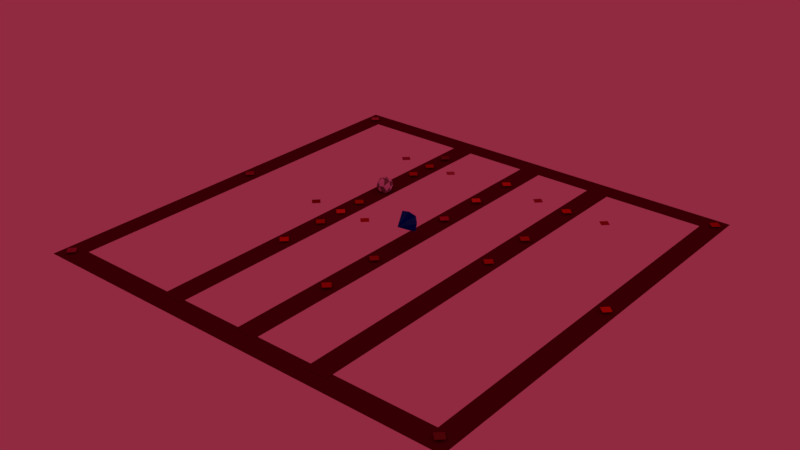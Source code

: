 # Source: Stage_7.blend  (saved by Blender 2.79.0; exported with 4.5.12 LTS)
import bpy
from mathutils import Matrix  # noqa: F401  (used for matrix-valued properties, if any)

bpy.ops.wm.read_factory_settings(use_empty=True)
scene = bpy.context.scene
scene.name = 'Scene'

# ---- collections
col_collection_1 = bpy.data.collections.new('Collection 1'); scene.collection.children.link(col_collection_1)

# ---- materials (node trees are filled in below, after node groups)
mat_l_teleport = bpy.data.materials.new('L Teleport')
mat_l_teleport.alpha_threshold = 0.0
mat_l_teleport.use_transparent_shadow = False
mat_l_teleport.diffuse_color = (0.5487, 0.002713, 0.01385, 1.0)
mat_l_teleport.roughness = 0.5
mat_k_teleport = bpy.data.materials.new('K Teleport')
mat_k_teleport.alpha_threshold = 0.0
mat_k_teleport.use_transparent_shadow = False
mat_k_teleport.diffuse_color = (0.2395, 0.04852, 0.04105, 1.0)
mat_k_teleport.roughness = 0.5
mat_j_teleport = bpy.data.materials.new('J Teleport')
mat_j_teleport.alpha_threshold = 0.0
mat_j_teleport.use_transparent_shadow = False
mat_j_teleport.diffuse_color = (0.4108, 0.04123, 0.09815, 1.0)
mat_j_teleport.roughness = 0.5
mat_i_teleport = bpy.data.materials.new('I Teleport')
mat_i_teleport.alpha_threshold = 0.0
mat_i_teleport.use_transparent_shadow = False
mat_i_teleport.diffuse_color = (0.4968, 0.1266, 0.1331, 1.0)
mat_i_teleport.roughness = 0.5
mat_h_teleport = bpy.data.materials.new('H Teleport')
mat_h_teleport.alpha_threshold = 0.0
mat_h_teleport.use_transparent_shadow = False
mat_h_teleport.diffuse_color = (0.7611, 0.0008294, 0.0, 1.0)
mat_h_teleport.roughness = 0.5
mat_g_teleport = bpy.data.materials.new('G Teleport')
mat_g_teleport.alpha_threshold = 0.0
mat_g_teleport.use_transparent_shadow = False
mat_g_teleport.diffuse_color = (0.4019, 0.02445, 0.05293, 1.0)
mat_g_teleport.roughness = 0.5
mat_f_teleport = bpy.data.materials.new('F Teleport')
mat_f_teleport.alpha_threshold = 0.0
mat_f_teleport.use_transparent_shadow = False
mat_f_teleport.diffuse_color = (0.5925, 0.01059, 0.02059, 1.0)
mat_f_teleport.roughness = 0.5
mat_p_teleport = bpy.data.materials.new('P Teleport')
mat_p_teleport.alpha_threshold = 0.0
mat_p_teleport.use_transparent_shadow = False
mat_p_teleport.diffuse_color = (0.3107, 0.0, 0.01313, 1.0)
mat_p_teleport.roughness = 0.5
mat_o_teleport = bpy.data.materials.new('O Teleport')
mat_o_teleport.alpha_threshold = 0.0
mat_o_teleport.use_transparent_shadow = False
mat_o_teleport.diffuse_color = (0.4868, 0.0272, 0.01606, 1.0)
mat_o_teleport.roughness = 0.5
mat_n_teleport = bpy.data.materials.new('N Teleport')
mat_n_teleport.alpha_threshold = 0.0
mat_n_teleport.use_transparent_shadow = False
mat_n_teleport.diffuse_color = (0.5381, 0.02095, 0.0, 1.0)
mat_n_teleport.roughness = 0.5
mat_m_teleport = bpy.data.materials.new('M Teleport')
mat_m_teleport.alpha_threshold = 0.0
mat_m_teleport.use_transparent_shadow = False
mat_m_teleport.diffuse_color = (0.5381, 0.06969, 0.001146, 1.0)
mat_m_teleport.roughness = 0.5
mat_b_teelport = bpy.data.materials.new('B Teelport')
mat_b_teelport.alpha_threshold = 0.0
mat_b_teelport.use_transparent_shadow = False
mat_b_teelport.diffuse_color = (0.4199, 0.03544, 0.03009, 1.0)
mat_b_teelport.roughness = 0.5
mat_a_teelport = bpy.data.materials.new('A Teelport')
mat_a_teelport.alpha_threshold = 0.0
mat_a_teelport.use_transparent_shadow = False
mat_a_teelport.diffuse_color = (0.8, 0.04961, 0.01124, 1.0)
mat_a_teelport.roughness = 0.5
mat_stage = bpy.data.materials.new('Stage')
mat_stage.alpha_threshold = 0.0
mat_stage.use_transparent_shadow = False
mat_stage.diffuse_color = (0.1237, 0.0, 0.02227, 1.0)
mat_stage.roughness = 0.5
mat_e_teleport = bpy.data.materials.new('E Teleport')
mat_e_teleport.alpha_threshold = 0.0
mat_e_teleport.use_transparent_shadow = False
mat_e_teleport.diffuse_color = (0.5381, 0.04261, 0.07138, 1.0)
mat_e_teleport.roughness = 0.5
mat_c_teleport = bpy.data.materials.new('C Teleport')
mat_c_teleport.alpha_threshold = 0.0
mat_c_teleport.use_transparent_shadow = False
mat_c_teleport.diffuse_color = (0.8828, 0.07736, 0.04535, 1.0)
mat_c_teleport.roughness = 0.5
mat_space_stone = bpy.data.materials.new('Space Stone ')
mat_space_stone.alpha_threshold = 0.0
mat_space_stone.use_transparent_shadow = False
mat_space_stone.diffuse_color = (0.004653, 0.1813, 0.4292, 1.0)
mat_space_stone.roughness = 0.5
mat_space_stone.specular_intensity = 0.942
mat_shade_of_blue = bpy.data.materials.new('Shade of Blue')
mat_shade_of_blue.alpha_threshold = 0.0
mat_shade_of_blue.use_transparent_shadow = False
mat_shade_of_blue.diffuse_color = (0.01542, 0.1493, 0.8, 1.0)
mat_shade_of_blue.roughness = 0.5
mat_shade_of_dark_blue = bpy.data.materials.new('Shade of Dark Blue')
mat_shade_of_dark_blue.alpha_threshold = 0.0
mat_shade_of_dark_blue.use_transparent_shadow = False
mat_shade_of_dark_blue.diffuse_color = (0.0, 0.03143, 0.8, 1.0)
mat_shade_of_dark_blue.roughness = 0.5
mat_shade_of_blue2 = bpy.data.materials.new('Shade of Blue2')
mat_shade_of_blue2.alpha_threshold = 0.0
mat_shade_of_blue2.use_transparent_shadow = False
mat_shade_of_blue2.diffuse_color = (0.01002, 0.08746, 0.4479, 1.0)
mat_shade_of_blue2.roughness = 0.5
mat_shade_of_dark_blue_2 = bpy.data.materials.new('Shade of Dark Blue 2')
mat_shade_of_dark_blue_2.alpha_threshold = 0.0
mat_shade_of_dark_blue_2.use_transparent_shadow = False
mat_shade_of_dark_blue_2.diffuse_color = (0.0, 0.018, 0.3931, 1.0)
mat_shade_of_dark_blue_2.roughness = 0.5
mat_d_teleport = bpy.data.materials.new('D Teleport')
mat_d_teleport.alpha_threshold = 0.0
mat_d_teleport.use_transparent_shadow = False
mat_d_teleport.diffuse_color = (0.5172, 0.03424, 0.008148, 1.0)
mat_d_teleport.roughness = 0.5
mat_light_white = bpy.data.materials.new('Light White')
mat_light_white.alpha_threshold = 0.0
mat_light_white.use_transparent_shadow = False
mat_light_white.diffuse_color = (0.8971, 0.8007, 1.0, 1.0)
mat_light_white.roughness = 0.5
mat_light_grey = bpy.data.materials.new('Light Grey')
mat_light_grey.alpha_threshold = 0.0
mat_light_grey.use_transparent_shadow = False
mat_light_grey.diffuse_color = (0.2738, 0.2349, 0.2419, 1.0)
mat_light_grey.roughness = 0.5
mat_more_grey = bpy.data.materials.new('More Grey')
mat_more_grey.alpha_threshold = 0.0
mat_more_grey.use_transparent_shadow = False
mat_more_grey.diffuse_color = (0.1734, 0.1734, 0.1734, 1.0)
mat_more_grey.roughness = 0.5
mat_very_light_grey = bpy.data.materials.new('Very Light Grey')
mat_very_light_grey.alpha_threshold = 0.0
mat_very_light_grey.use_transparent_shadow = False
mat_very_light_grey.diffuse_color = (0.5036, 0.5147, 0.5488, 1.0)
mat_very_light_grey.roughness = 0.5

# ---- material node trees

# ---- world
world_world = bpy.data.worlds.new('World'); scene.world = world_world
world_world.color = (0.281, 0.02283, 0.05118)
world_world.use_sun_shadow = False
world_world.sun_shadow_jitter_overblur = 0.0
world_world.cycles.sampling_method = 'MANUAL'

# ---- meshes
me_plane_026 = bpy.data.meshes.new('Plane.026')
me_plane_026.from_pydata([(-1.0, -1.0, 0.0), (1.0, -1.0, 0.0), (-1.0, 1.0, 0.0), (1.0, 1.0, 0.0)], [], [(0, 1, 3, 2)])
me_plane_026.materials.append(mat_l_teleport)
me_plane_026.use_remesh_preserve_volume = False
me_plane_026.use_remesh_preserve_attributes = False
me_plane_026.use_mirror_vertex_groups = False
me_plane_026.update()
me_plane_025 = bpy.data.meshes.new('Plane.025')
me_plane_025.from_pydata([(-1.0, -1.0, 0.0), (1.0, -1.0, 0.0), (-1.0, 1.0, 0.0), (1.0, 1.0, 0.0)], [], [(0, 1, 3, 2)])
me_plane_025.materials.append(mat_l_teleport)
me_plane_025.use_remesh_preserve_volume = False
me_plane_025.use_remesh_preserve_attributes = False
me_plane_025.use_mirror_vertex_groups = False
me_plane_025.update()
me_plane_024 = bpy.data.meshes.new('Plane.024')
me_plane_024.from_pydata([(-1.0, -1.0, 0.0), (1.0, -1.0, 0.0), (-1.0, 1.0, 0.0), (1.0, 1.0, 0.0)], [], [(0, 1, 3, 2)])
me_plane_024.materials.append(mat_k_teleport)
me_plane_024.use_remesh_preserve_volume = False
me_plane_024.use_remesh_preserve_attributes = False
me_plane_024.use_mirror_vertex_groups = False
me_plane_024.update()
me_plane_023 = bpy.data.meshes.new('Plane.023')
me_plane_023.from_pydata([(-1.0, -1.0, 0.0), (1.0, -1.0, 0.0), (-1.0, 1.0, 0.0), (1.0, 1.0, 0.0)], [], [(0, 1, 3, 2)])
me_plane_023.materials.append(mat_k_teleport)
me_plane_023.use_remesh_preserve_volume = False
me_plane_023.use_remesh_preserve_attributes = False
me_plane_023.use_mirror_vertex_groups = False
me_plane_023.update()
me_plane_022 = bpy.data.meshes.new('Plane.022')
me_plane_022.from_pydata([(-1.0, -1.0, 0.0), (1.0, -1.0, 0.0), (-1.0, 1.0, 0.0), (1.0, 1.0, 0.0)], [], [(0, 1, 3, 2)])
me_plane_022.materials.append(mat_j_teleport)
me_plane_022.use_remesh_preserve_volume = False
me_plane_022.use_remesh_preserve_attributes = False
me_plane_022.use_mirror_vertex_groups = False
me_plane_022.update()
me_plane_021 = bpy.data.meshes.new('Plane.021')
me_plane_021.from_pydata([(-1.0, -1.0, 0.0), (1.0, -1.0, 0.0), (-1.0, 1.0, 0.0), (1.0, 1.0, 0.0)], [], [(0, 1, 3, 2)])
me_plane_021.materials.append(mat_j_teleport)
me_plane_021.use_remesh_preserve_volume = False
me_plane_021.use_remesh_preserve_attributes = False
me_plane_021.use_mirror_vertex_groups = False
me_plane_021.update()
me_plane_020 = bpy.data.meshes.new('Plane.020')
me_plane_020.from_pydata([(-1.0, -1.0, 0.0), (1.0, -1.0, 0.0), (-1.0, 1.0, 0.0), (1.0, 1.0, 0.0)], [], [(0, 1, 3, 2)])
me_plane_020.materials.append(mat_i_teleport)
me_plane_020.use_remesh_preserve_volume = False
me_plane_020.use_remesh_preserve_attributes = False
me_plane_020.use_mirror_vertex_groups = False
me_plane_020.update()
me_plane_019 = bpy.data.meshes.new('Plane.019')
me_plane_019.from_pydata([(-1.0, -1.0, 0.0), (1.0, -1.0, 0.0), (-1.0, 1.0, 0.0), (1.0, 1.0, 0.0)], [], [(0, 1, 3, 2)])
me_plane_019.materials.append(mat_i_teleport)
me_plane_019.use_remesh_preserve_volume = False
me_plane_019.use_remesh_preserve_attributes = False
me_plane_019.use_mirror_vertex_groups = False
me_plane_019.update()
me_plane_018 = bpy.data.meshes.new('Plane.018')
me_plane_018.from_pydata([(-1.0, -1.0, 0.0), (1.0, -1.0, 0.0), (-1.0, 1.0, 0.0), (1.0, 1.0, 0.0)], [], [(0, 1, 3, 2)])
me_plane_018.materials.append(mat_h_teleport)
me_plane_018.use_remesh_preserve_volume = False
me_plane_018.use_remesh_preserve_attributes = False
me_plane_018.use_mirror_vertex_groups = False
me_plane_018.update()
me_plane_017 = bpy.data.meshes.new('Plane.017')
me_plane_017.from_pydata([(-1.0, -1.0, 0.0), (1.0, -1.0, 0.0), (-1.0, 1.0, 0.0), (1.0, 1.0, 0.0)], [], [(0, 1, 3, 2)])
me_plane_017.materials.append(mat_h_teleport)
me_plane_017.use_remesh_preserve_volume = False
me_plane_017.use_remesh_preserve_attributes = False
me_plane_017.use_mirror_vertex_groups = False
me_plane_017.update()
me_plane_016 = bpy.data.meshes.new('Plane.016')
me_plane_016.from_pydata([(-1.0, -1.0, 0.0), (1.0, -1.0, 0.0), (-1.0, 1.0, 0.0), (1.0, 1.0, 0.0)], [], [(0, 1, 3, 2)])
me_plane_016.materials.append(mat_g_teleport)
me_plane_016.use_remesh_preserve_volume = False
me_plane_016.use_remesh_preserve_attributes = False
me_plane_016.use_mirror_vertex_groups = False
me_plane_016.update()
me_plane_015 = bpy.data.meshes.new('Plane.015')
me_plane_015.from_pydata([(-1.0, -1.0, 0.0), (1.0, -1.0, 0.0), (-1.0, 1.0, 0.0), (1.0, 1.0, 0.0)], [], [(0, 1, 3, 2)])
me_plane_015.materials.append(mat_g_teleport)
me_plane_015.use_remesh_preserve_volume = False
me_plane_015.use_remesh_preserve_attributes = False
me_plane_015.use_mirror_vertex_groups = False
me_plane_015.update()
me_plane_009 = bpy.data.meshes.new('Plane.009')
me_plane_009.from_pydata([(-1.0, -1.0, 0.0), (1.0, -1.0, 0.0), (-1.0, 1.0, 0.0), (1.0, 1.0, 0.0)], [], [(0, 1, 3, 2)])
me_plane_009.materials.append(mat_f_teleport)
me_plane_009.use_remesh_preserve_volume = False
me_plane_009.use_remesh_preserve_attributes = False
me_plane_009.use_mirror_vertex_groups = False
me_plane_009.update()
me_plane_007 = bpy.data.meshes.new('Plane.007')
me_plane_007.from_pydata([(-1.0, -1.0, 0.0), (1.0, -1.0, 0.0), (-1.0, 1.0, 0.0), (1.0, 1.0, 0.0)], [], [(0, 1, 3, 2)])
me_plane_007.materials.append(mat_f_teleport)
me_plane_007.use_remesh_preserve_volume = False
me_plane_007.use_remesh_preserve_attributes = False
me_plane_007.use_mirror_vertex_groups = False
me_plane_007.update()
me_plane_030 = bpy.data.meshes.new('Plane.030')
me_plane_030.from_pydata([(-1.0, -1.0, 0.0), (1.0, -1.0, 0.0), (-1.0, 1.0, 0.0), (1.0, 1.0, 0.0)], [], [(0, 1, 3, 2)])
me_plane_030.materials.append(mat_p_teleport)
me_plane_030.use_remesh_preserve_volume = False
me_plane_030.use_remesh_preserve_attributes = False
me_plane_030.use_mirror_vertex_groups = False
me_plane_030.update()
me_plane_029 = bpy.data.meshes.new('Plane.029')
me_plane_029.from_pydata([(-1.0, -1.0, 0.0), (1.0, -1.0, 0.0), (-1.0, 1.0, 0.0), (1.0, 1.0, 0.0)], [], [(0, 1, 3, 2)])
me_plane_029.materials.append(mat_o_teleport)
me_plane_029.use_remesh_preserve_volume = False
me_plane_029.use_remesh_preserve_attributes = False
me_plane_029.use_mirror_vertex_groups = False
me_plane_029.update()
me_plane_028 = bpy.data.meshes.new('Plane.028')
me_plane_028.from_pydata([(-1.0, -1.0, 0.0), (1.0, -1.0, 0.0), (-1.0, 1.0, 0.0), (1.0, 1.0, 0.0)], [], [(0, 1, 3, 2)])
me_plane_028.materials.append(mat_n_teleport)
me_plane_028.use_remesh_preserve_volume = False
me_plane_028.use_remesh_preserve_attributes = False
me_plane_028.use_mirror_vertex_groups = False
me_plane_028.update()
me_plane_027 = bpy.data.meshes.new('Plane.027')
me_plane_027.from_pydata([(-1.0, -1.0, 0.0), (1.0, -1.0, 0.0), (-1.0, 1.0, 0.0), (1.0, 1.0, 0.0)], [], [(0, 1, 3, 2)])
me_plane_027.materials.append(mat_m_teleport)
me_plane_027.use_remesh_preserve_volume = False
me_plane_027.use_remesh_preserve_attributes = False
me_plane_027.use_mirror_vertex_groups = False
me_plane_027.update()
me_plane_002 = bpy.data.meshes.new('Plane.002')
me_plane_002.from_pydata([(-1.0, -1.0, 0.0), (1.0, -1.0, 0.0), (-1.0, 1.0, 0.0), (1.0, 1.0, 0.0)], [], [(0, 1, 3, 2)])
me_plane_002.materials.append(mat_b_teelport)
me_plane_002.use_remesh_preserve_volume = False
me_plane_002.use_remesh_preserve_attributes = False
me_plane_002.use_mirror_vertex_groups = False
me_plane_002.update()
me_plane_001 = bpy.data.meshes.new('Plane.001')
me_plane_001.from_pydata([(-1.0, -1.0, 0.0), (1.0, -1.0, 0.0), (-1.0, 1.0, 0.0), (1.0, 1.0, 0.0)], [], [(0, 1, 3, 2)])
me_plane_001.materials.append(mat_b_teelport)
me_plane_001.use_remesh_preserve_volume = False
me_plane_001.use_remesh_preserve_attributes = False
me_plane_001.use_mirror_vertex_groups = False
me_plane_001.update()
me_plane_003 = bpy.data.meshes.new('Plane.003')
me_plane_003.from_pydata([(-1.0, -1.0, 0.0), (1.0, -1.0, 0.0), (-1.0, 1.0, 0.0), (1.0, 1.0, 0.0)], [], [(0, 1, 3, 2)])
me_plane_003.materials.append(mat_a_teelport)
me_plane_003.use_remesh_preserve_volume = False
me_plane_003.use_remesh_preserve_attributes = False
me_plane_003.use_mirror_vertex_groups = False
me_plane_003.update()
me_plane_000 = bpy.data.meshes.new('Plane.000')
me_plane_000.from_pydata([(-1.0, -1.0, 0.0), (1.0, -1.0, 0.0), (-1.0, 1.0, 0.0), (1.0, 1.0, 0.0)], [], [(0, 1, 3, 2)])
me_plane_000.materials.append(mat_a_teelport)
me_plane_000.use_remesh_preserve_volume = False
me_plane_000.use_remesh_preserve_attributes = False
me_plane_000.use_mirror_vertex_groups = False
me_plane_000.update()
me_plane_012 = bpy.data.meshes.new('Plane.012')
me_plane_012.from_pydata([(-4.716, -1.0, 0.0), (1.0, -1.0, 0.0), (-4.716, 1.0, 0.0), (1.0, 1.0, 0.0), (-4.654, 6.089, 0.0), (0.969, 6.089, 0.0), (-4.654, 8.089, 0.0), (0.969, 8.089, 0.0), (-4.669, 13.77, 0.0), (0.9381, 13.77, 0.0), (-4.669, 15.77, 0.0), (0.9381, 15.77, 0.0), (-4.916, 27.32, -0.01445), (-4.916, -11.61, -0.01445), (1.205, 27.32, -0.01445), (1.205, -11.61, -0.01445), (-4.61, 27.32, -0.01445), (-4.61, -11.61, -0.01445), (0.9142, -11.61, -0.01445), (0.9142, 27.32, -0.01445), (-4.916, 25.37, -0.01445), (1.205, 25.37, -0.01445), (-4.61, 25.37, -0.01445), (0.9142, 25.37, -0.01445), (-4.916, -9.762, -0.01445), (1.205, -9.762, -0.01445), (-4.61, -9.762, -0.01445), (0.9142, -9.762, -0.01445)], [], [(0, 1, 3, 2), (4, 5, 7, 6), (8, 9, 11, 10), (27, 18, 15, 25), (24, 13, 17, 26), (26, 17, 18, 27), (16, 22, 23, 19), (12, 20, 22, 16), (19, 23, 21, 14), (20, 24, 26, 22), (23, 27, 25, 21)])
me_plane_012.materials.append(mat_stage)
me_plane_012.use_remesh_preserve_volume = False
me_plane_012.use_remesh_preserve_attributes = False
me_plane_012.use_mirror_vertex_groups = False
me_plane_012.update()
me_plane_011 = bpy.data.meshes.new('Plane.011')
me_plane_011.from_pydata([(-1.0, -1.0, 0.0), (1.0, -1.0, 0.0), (-1.0, 1.0, 0.0), (1.0, 1.0, 0.0)], [], [(0, 1, 3, 2)])
me_plane_011.materials.append(mat_e_teleport)
me_plane_011.use_remesh_preserve_volume = False
me_plane_011.use_remesh_preserve_attributes = False
me_plane_011.use_mirror_vertex_groups = False
me_plane_011.update()
me_plane_010 = bpy.data.meshes.new('Plane.010')
me_plane_010.from_pydata([(-1.0, -1.0, 0.0), (1.0, -1.0, 0.0), (-1.0, 1.0, 0.0), (1.0, 1.0, 0.0)], [], [(0, 1, 3, 2)])
me_plane_010.materials.append(mat_e_teleport)
me_plane_010.use_remesh_preserve_volume = False
me_plane_010.use_remesh_preserve_attributes = False
me_plane_010.use_mirror_vertex_groups = False
me_plane_010.update()
me_plane_008 = bpy.data.meshes.new('Plane.008')
me_plane_008.from_pydata([(-1.0, -1.0, 0.0), (1.0, -1.0, 0.0), (-1.0, 1.0, 0.0), (1.0, 1.0, 0.0)], [], [(0, 1, 3, 2)])
me_plane_008.materials.append(mat_c_teleport)
me_plane_008.use_remesh_preserve_volume = False
me_plane_008.use_remesh_preserve_attributes = False
me_plane_008.use_mirror_vertex_groups = False
me_plane_008.update()
me_plane_006 = bpy.data.meshes.new('Plane.006')
me_plane_006.from_pydata([(-1.0, -1.0, 0.0), (1.0, -1.0, 0.0), (-1.0, 1.0, 0.0), (1.0, 1.0, 0.0)], [], [(0, 1, 3, 2)])
me_plane_006.materials.append(mat_c_teleport)
me_plane_006.use_remesh_preserve_volume = False
me_plane_006.use_remesh_preserve_attributes = False
me_plane_006.use_mirror_vertex_groups = False
me_plane_006.update()
me_cube_004 = bpy.data.meshes.new('Cube.004')
me_cube_004.from_pydata([(0.0, 0.0, -1.0), (-1.0, -1.0, 1.0), (-0.6466, -0.6466, 1.478), (-1.0, 1.0, 1.0), (0.0, -0.7759, 1.478), (1.0, -1.0, 1.0), (0.6466, -0.6466, 1.478), (1.0, 1.0, 1.0), (0.7759, 0.0, 1.478), (0.0, 1.2, 1.0), (0.6466, 0.6466, 1.478), (0.0, -1.2, 1.0), (0.0, 0.7759, 1.478), (-1.2, 0.0, 1.0), (-0.6466, 0.6466, 1.478), (1.2, 0.0, 1.0), (-0.7759, 0.0, 1.478), (0.0, 0.0, 1.478)], [], [(0, 13, 3), (0, 9, 7), (0, 15, 5), (0, 11, 1), (11, 5, 6, 4), (5, 15, 8, 6), (13, 1, 2, 16), (12, 14, 16, 17), (0, 5, 11), (0, 3, 9), (10, 12, 17, 8), (15, 7, 10, 8), (7, 9, 12, 10), (8, 17, 4, 6), (0, 7, 15), (0, 1, 13), (17, 16, 2, 4), (9, 3, 14, 12), (3, 13, 16, 14), (1, 11, 4, 2)])
me_cube_004.polygons.foreach_set('material_index', [3, 3, 3, 3, 2, 1, 2, 0, 4, 4, 0, 2, 1, 0, 4, 4, 0, 2, 1, 1])
me_cube_004.materials.append(mat_space_stone)
me_cube_004.materials.append(mat_shade_of_blue)
me_cube_004.materials.append(mat_shade_of_dark_blue)
me_cube_004.materials.append(mat_shade_of_blue2)
me_cube_004.materials.append(mat_shade_of_dark_blue_2)
me_cube_004.use_remesh_preserve_volume = False
me_cube_004.use_remesh_preserve_attributes = False
me_cube_004.use_mirror_vertex_groups = False
me_cube_004.update()
me_plane_005 = bpy.data.meshes.new('Plane.005')
me_plane_005.from_pydata([(-1.0, -1.0, 0.0), (1.0, -1.0, 0.0), (-1.0, 1.0, 0.0), (1.0, 1.0, 0.0)], [], [(0, 1, 3, 2)])
me_plane_005.materials.append(mat_d_teleport)
me_plane_005.use_remesh_preserve_volume = False
me_plane_005.use_remesh_preserve_attributes = False
me_plane_005.use_mirror_vertex_groups = False
me_plane_005.update()
me_plane_004 = bpy.data.meshes.new('Plane.004')
me_plane_004.from_pydata([(-1.0, -1.0, 0.0), (1.0, -1.0, 0.0), (-1.0, 1.0, 0.0), (1.0, 1.0, 0.0)], [], [(0, 1, 3, 2)])
me_plane_004.materials.append(mat_d_teleport)
me_plane_004.use_remesh_preserve_volume = False
me_plane_004.use_remesh_preserve_attributes = False
me_plane_004.use_mirror_vertex_groups = False
me_plane_004.update()
me_sphere = bpy.data.meshes.new('Sphere')
me_sphere.from_pydata([(-0.07125, 0.827, 0.5967), (0.02384, 1.02, 0.02392), (-0.204, 0.3085, -0.9498), (0.5392, 0.7948, 0.4381), (0.08751, 0.4512, 0.9126), (0.4245, 0.8084, -0.5133), (0.904, 0.5066, 0.1232), (0.3129, 0.5194, -0.8556), (0.8601, 0.08066, -0.5578), (1.022, -0.2076, 0.1146), (0.7657, -0.04711, 0.6917), (0.3642, 0.1035, 0.95), (0.7586, -0.5541, -0.4551), (0.5438, -0.8697, 0.2397), (0.3761, -0.2434, -0.9212), (0.3308, -0.4446, 0.8686), (0.07544, -1.023, 0.2069), (0.1143, -0.793, -0.6581), (-0.2149, 0.1944, 0.9861), (-0.3271, -0.8726, -0.4173), (-0.3816, -0.7696, 0.609), (-0.6807, -0.7783, -0.0247), (-0.5627, -0.5416, -0.6789), (-0.25, -0.2379, 0.9664), (-0.9136, -0.3751, 0.2854), (-0.9215, -0.1985, -0.3931), (-0.001052, -0.1211, -1.017), (-0.8155, 0.04064, 0.637), (-0.6372, 0.5236, 0.6023), (-0.9762, 0.3906, -0.03069), (-0.6192, 0.07607, -0.8353), (-0.4416, 0.8796, 0.2978), (-0.4914, 0.7931, -0.4685)], [], [(1, 3, 5), (4, 3, 0), (3, 6, 5), (6, 8, 5), (11, 10, 3), (7, 8, 14), (10, 9, 6), (9, 12, 8), (9, 13, 12), (11, 18, 23), (13, 17, 12), (15, 16, 13), (17, 26, 14), (16, 19, 17), (23, 20, 15), (20, 21, 16), (19, 22, 17), (21, 22, 19), (4, 0, 28, 18), (21, 25, 22), (20, 23, 27), (24, 27, 29), (25, 29, 30), (27, 18, 28), (32, 7, 2), (31, 0, 1), (1, 0, 3), (2, 7, 26), (18, 11, 4), (4, 11, 3), (7, 5, 8), (3, 10, 6), (26, 7, 14), (6, 9, 8), (11, 15, 10), (8, 12, 14), (10, 13, 9), (10, 15, 13), (11, 23, 15), (14, 12, 17), (13, 16, 17), (15, 20, 16), (26, 17, 22), (19, 16, 21), (26, 22, 30), (21, 20, 24), (21, 24, 25), (24, 20, 27), (22, 25, 30), (25, 24, 29), (30, 2, 26), (23, 18, 27), (29, 27, 28), (30, 29, 32), (2, 30, 32), (29, 28, 31), (29, 31, 32), (31, 28, 0), (31, 1, 32), (32, 1, 5), (32, 5, 7)])
me_sphere.polygons.foreach_set('material_index', [1, 1, 0, 1, 0, 1, 1, 1, 0, 0, 1, 0, 1, 0, 0, 1, 1, 0, 0, 1, 1, 1, 1, 0, 0, 1, 0, 1, 1, 0, 0, 1, 0, 0, 1, 0, 0, 1, 1, 0, 1, 0, 0, 1, 1, 0, 1, 0, 0, 0, 0, 1, 1, 0, 1, 0, 1, 1, 0, 0, 1])
me_sphere.materials.append(mat_light_white)
me_sphere.materials.append(mat_light_grey)
me_sphere.materials.append(mat_more_grey)
me_sphere.materials.append(mat_very_light_grey)
me_sphere.use_remesh_preserve_volume = False
me_sphere.use_remesh_preserve_attributes = False
me_sphere.use_mirror_vertex_groups = False
me_sphere.update()

# ---- objects
ob_l_teleport = bpy.data.objects.new('L Teleport', None)
ob_l_teleport_on = bpy.data.objects.new('L Teleport On', me_plane_026)
ob_l_teleport_off = bpy.data.objects.new('L Teleport Off', me_plane_025)
ob_k_teleport = bpy.data.objects.new('K Teleport', None)
ob_k_teleport_off = bpy.data.objects.new('K Teleport Off', me_plane_024)
ob_k_teleport_on = bpy.data.objects.new('K Teleport On', me_plane_023)
ob_j_teleport = bpy.data.objects.new('J Teleport', None)
ob_j_teleport_on = bpy.data.objects.new('J Teleport On', me_plane_022)
ob_j_teleport_off = bpy.data.objects.new('J Teleport Off', me_plane_021)
ob_i_teleport = bpy.data.objects.new('I Teleport', None)
ob_i_teleport_off = bpy.data.objects.new('I Teleport Off', me_plane_020)
ob_i_teleport_on = bpy.data.objects.new('I Teleport On', me_plane_019)
ob_h_teleport = bpy.data.objects.new('H Teleport', None)
ob_h_teleport_on = bpy.data.objects.new('H Teleport On', me_plane_018)
ob_h_teleport_off = bpy.data.objects.new('H Teleport Off', me_plane_017)
ob_g_teleport = bpy.data.objects.new('G Teleport', None)
ob_g_teleport_off = bpy.data.objects.new('G Teleport Off', me_plane_016)
ob_g_teleport_on = bpy.data.objects.new('G Teleport On', me_plane_015)
ob_f_teleport = bpy.data.objects.new('F Teleport', None)
ob_f_teleport_on = bpy.data.objects.new('F Teleport On', me_plane_009)
ob_f_teleport_off = bpy.data.objects.new('F Teleport Off', me_plane_007)
ob_p_teleport_off = bpy.data.objects.new('P Teleport Off', me_plane_030)
ob_o_teleport_off = bpy.data.objects.new('O Teleport Off', me_plane_029)
ob_n_teleport_off = bpy.data.objects.new('N Teleport Off', me_plane_028)
ob_m_teleport_off = bpy.data.objects.new('M Teleport Off', me_plane_027)
ob_b_teleport = bpy.data.objects.new('B Teleport', None)
ob_b_teleport_off = bpy.data.objects.new('B Teleport Off', me_plane_002)
ob_b_teleport_on = bpy.data.objects.new('B Teleport On', me_plane_001)
ob_a_teleport = bpy.data.objects.new('A Teleport', None)
ob_a_teleport_on = bpy.data.objects.new('A Teleport On', me_plane_003)
ob_a_teleport_off = bpy.data.objects.new('A Teleport Off', me_plane_000)
ob_land_1_002 = bpy.data.objects.new('Land 1.002', me_plane_012)
ob_e_teleport = bpy.data.objects.new('E Teleport', None)
ob_e_teleport_off = bpy.data.objects.new('E Teleport Off', me_plane_011)
ob_e_teleport_on = bpy.data.objects.new('E Teleport On', me_plane_010)
ob_c_teleport = bpy.data.objects.new('C Teleport', None)
ob_c_teleport_on = bpy.data.objects.new('C Teleport On', me_plane_008)
ob_c_teleport_off = bpy.data.objects.new('C Teleport Off', me_plane_006)
ob_space_stone = bpy.data.objects.new('Space Stone', me_cube_004)
ob_d_teleport = bpy.data.objects.new('D Teleport', None)
ob_d_teleport_off = bpy.data.objects.new('D Teleport Off', me_plane_005)
ob_d_teleport_on = bpy.data.objects.new('D Teleport On', me_plane_004)
ob_player = bpy.data.objects.new('Player', me_sphere)

# ---- transforms, parenting, visibility, modifiers, constraints
ob_l_teleport.location = (10.28, 3.425, 0.1152)
ob_l_teleport.empty_image_offset = (0.0, 0.0)
ob_l_teleport.lineart.crease_threshold = 0.0
ob_l_teleport_on.parent = ob_l_teleport
ob_l_teleport_on.matrix_parent_inverse = Matrix(((1.0, 0.0, 0.0, -10.28), (0.0, 1.0, 0.0, -3.425), (0.0, 0.0, 1.0, -0.1152), (0.0, 0.0, 0.0, 1.0)))
ob_l_teleport_on.location = (-3.791, 5.588, 0.1325)
ob_l_teleport_on.rotation_euler = (0.0, -0.0, -0.7854)
ob_l_teleport_on.scale = (0.2, 0.2, 0.2)
ob_l_teleport_on.lineart.crease_threshold = 0.0
ob_l_teleport_off.parent = ob_l_teleport
ob_l_teleport_off.matrix_parent_inverse = Matrix(((1.0, 0.0, 0.0, -10.28), (0.0, 1.0, 0.0, -3.425), (0.0, 0.0, 1.0, -0.1152), (0.0, 0.0, 0.0, 1.0)))
ob_l_teleport_off.location = (10.27, 10.1, 0.1013)
ob_l_teleport_off.rotation_euler = (0.0, -0.0, -0.7854)
ob_l_teleport_off.scale = (0.2, 0.2, 0.2)
ob_l_teleport_off.lineart.crease_threshold = 0.0
ob_k_teleport.location = (10.28, 3.425, 0.1152)
ob_k_teleport.empty_image_offset = (0.0, 0.0)
ob_k_teleport.lineart.crease_threshold = 0.0
ob_k_teleport_off.parent = ob_k_teleport
ob_k_teleport_off.matrix_parent_inverse = Matrix(((1.0, 0.0, 0.0, -10.28), (0.0, 1.0, 0.0, -3.425), (0.0, 0.0, 1.0, -0.1152), (0.0, 0.0, 0.0, 1.0)))
ob_k_teleport_off.location = (10.11, -10.08, 0.1013)
ob_k_teleport_off.rotation_euler = (0.0, -0.0, -0.7854)
ob_k_teleport_off.scale = (0.2, 0.2, 0.2)
ob_k_teleport_off.lineart.crease_threshold = 0.0
ob_k_teleport_on.parent = ob_k_teleport
ob_k_teleport_on.matrix_parent_inverse = Matrix(((1.0, 0.0, 0.0, -10.28), (0.0, 1.0, 0.0, -3.425), (0.0, 0.0, 1.0, -0.1152), (0.0, 0.0, 0.0, 1.0)))
ob_k_teleport_on.location = (-3.791, 8.183, 0.1325)
ob_k_teleport_on.rotation_euler = (0.0, -0.0, -0.7854)
ob_k_teleport_on.scale = (0.2, 0.2, 0.2)
ob_k_teleport_on.lineart.crease_threshold = 0.0
ob_j_teleport.location = (10.28, 3.425, 0.1152)
ob_j_teleport.empty_image_offset = (0.0, 0.0)
ob_j_teleport.lineart.crease_threshold = 0.0
ob_j_teleport_on.parent = ob_j_teleport
ob_j_teleport_on.matrix_parent_inverse = Matrix(((1.0, 0.0, 0.0, -10.28), (0.0, 1.0, 0.0, -3.425), (0.0, 0.0, 1.0, -0.1152), (0.0, 0.0, 0.0, 1.0)))
ob_j_teleport_on.location = (-5.268, 6.825, 0.1325)
ob_j_teleport_on.rotation_euler = (0.0, -0.0, -0.7854)
ob_j_teleport_on.scale = (0.2, 0.2, 0.2)
ob_j_teleport_on.lineart.crease_threshold = 0.0
ob_j_teleport_off.parent = ob_j_teleport
ob_j_teleport_off.matrix_parent_inverse = Matrix(((1.0, 0.0, 0.0, -10.28), (0.0, 1.0, 0.0, -3.425), (0.0, 0.0, 1.0, -0.1152), (0.0, 0.0, 0.0, 1.0)))
ob_j_teleport_off.location = (-10.21, -10.12, 0.1013)
ob_j_teleport_off.rotation_euler = (0.0, -0.0, -0.7854)
ob_j_teleport_off.scale = (0.2, 0.2, 0.2)
ob_j_teleport_off.lineart.crease_threshold = 0.0
ob_i_teleport.location = (10.28, 3.425, 0.1152)
ob_i_teleport.empty_image_offset = (0.0, 0.0)
ob_i_teleport.lineart.crease_threshold = 0.0
ob_i_teleport_off.parent = ob_i_teleport
ob_i_teleport_off.matrix_parent_inverse = Matrix(((1.0, 0.0, 0.0, -10.28), (0.0, 1.0, 0.0, -3.425), (0.0, 0.0, 1.0, -0.1152), (0.0, 0.0, 0.0, 1.0)))
ob_i_teleport_off.location = (-10.17, 10.04, 0.1013)
ob_i_teleport_off.rotation_euler = (0.0, -0.0, -0.7854)
ob_i_teleport_off.scale = (0.2, 0.2, 0.2)
ob_i_teleport_off.lineart.crease_threshold = 0.0
ob_i_teleport_on.parent = ob_i_teleport
ob_i_teleport_on.matrix_parent_inverse = Matrix(((1.0, 0.0, 0.0, -10.28), (0.0, 1.0, 0.0, -3.425), (0.0, 0.0, 1.0, -0.1152), (0.0, 0.0, 0.0, 1.0)))
ob_i_teleport_on.location = (-2.393, 6.825, 0.1325)
ob_i_teleport_on.rotation_euler = (0.0, -0.0, -0.7854)
ob_i_teleport_on.scale = (0.2, 0.2, 0.2)
ob_i_teleport_on.lineart.crease_threshold = 0.0
ob_h_teleport.location = (10.28, 3.425, 0.1152)
ob_h_teleport.empty_image_offset = (0.0, 0.0)
ob_h_teleport.lineart.crease_threshold = 0.0
ob_h_teleport_on.parent = ob_h_teleport
ob_h_teleport_on.matrix_parent_inverse = Matrix(((1.0, 0.0, 0.0, -10.28), (0.0, 1.0, 0.0, -3.425), (0.0, 0.0, 1.0, -0.1152), (0.0, 0.0, 0.0, 1.0)))
ob_h_teleport_on.location = (4.354, 6.905, 0.1325)
ob_h_teleport_on.rotation_euler = (0.0, -0.0, -0.7854)
ob_h_teleport_on.scale = (0.2, 0.2, 0.2)
ob_h_teleport_on.lineart.crease_threshold = 0.0
ob_h_teleport_off.parent = ob_h_teleport
ob_h_teleport_off.matrix_parent_inverse = Matrix(((1.0, 0.0, 0.0, -10.28), (0.0, 1.0, 0.0, -3.425), (0.0, 0.0, 1.0, -0.1152), (0.0, 0.0, 0.0, 1.0)))
ob_h_teleport_off.location = (-3.823, -3.457, 0.1013)
ob_h_teleport_off.rotation_euler = (0.0, -0.0, -0.7854)
ob_h_teleport_off.scale = (0.2, 0.2, 0.2)
ob_h_teleport_off.lineart.crease_threshold = 0.0
ob_g_teleport.location = (10.28, 3.425, 0.1152)
ob_g_teleport.empty_image_offset = (0.0, 0.0)
ob_g_teleport.lineart.crease_threshold = 0.0
ob_g_teleport_off.parent = ob_g_teleport
ob_g_teleport_off.matrix_parent_inverse = Matrix(((1.0, 0.0, 0.0, -10.28), (0.0, 1.0, 0.0, -3.425), (0.0, 0.0, 1.0, -0.1152), (0.0, 0.0, 0.0, 1.0)))
ob_g_teleport_off.location = (-10.17, 0.4552, 0.1013)
ob_g_teleport_off.rotation_euler = (0.0, -0.0, -0.7854)
ob_g_teleport_off.scale = (0.2, 0.2, 0.2)
ob_g_teleport_off.lineart.crease_threshold = 0.0
ob_g_teleport_on.parent = ob_g_teleport
ob_g_teleport_on.matrix_parent_inverse = Matrix(((1.0, 0.0, 0.0, -10.28), (0.0, 1.0, 0.0, -3.425), (0.0, 0.0, 1.0, -0.1152), (0.0, 0.0, 0.0, 1.0)))
ob_g_teleport_on.location = (2.717, 6.985, 0.1325)
ob_g_teleport_on.rotation_euler = (0.0, -0.0, -0.7854)
ob_g_teleport_on.scale = (0.2, 0.2, 0.2)
ob_g_teleport_on.lineart.crease_threshold = 0.0
ob_f_teleport.location = (10.28, 3.425, 0.1152)
ob_f_teleport.empty_image_offset = (0.0, 0.0)
ob_f_teleport.lineart.crease_threshold = 0.0
ob_f_teleport_on.parent = ob_f_teleport
ob_f_teleport_on.matrix_parent_inverse = Matrix(((1.0, 0.0, 0.0, -10.28), (0.0, 1.0, 0.0, -3.425), (0.0, 0.0, 1.0, -0.1152), (0.0, 0.0, 0.0, 1.0)))
ob_f_teleport_on.location = (0.4412, -5.246, 0.1325)
ob_f_teleport_on.rotation_euler = (0.0, -0.0, -0.7854)
ob_f_teleport_on.scale = (0.2, 0.2, 0.2)
ob_f_teleport_on.lineart.crease_threshold = 0.0
ob_f_teleport_off.parent = ob_f_teleport
ob_f_teleport_off.matrix_parent_inverse = Matrix(((1.0, 0.0, 0.0, -10.28), (0.0, 1.0, 0.0, -3.425), (0.0, 0.0, 1.0, -0.1152), (0.0, 0.0, 0.0, 1.0)))
ob_f_teleport_off.location = (4.362, 0.6948, 0.1013)
ob_f_teleport_off.rotation_euler = (0.0, -0.0, -0.7854)
ob_f_teleport_off.scale = (0.2, 0.2, 0.2)
ob_f_teleport_off.lineart.crease_threshold = 0.0
ob_p_teleport_off.location = (-5.38, 0.2396, 0.1013)
ob_p_teleport_off.rotation_euler = (0.0, -0.0, -0.7854)
ob_p_teleport_off.scale = (0.2, 0.2, 0.2)
ob_p_teleport_off.lineart.crease_threshold = 0.0
ob_o_teleport_off.location = (-2.306, 0.2396, 0.1013)
ob_o_teleport_off.rotation_euler = (0.0, -0.0, -0.7854)
ob_o_teleport_off.scale = (0.2, 0.2, 0.2)
ob_o_teleport_off.lineart.crease_threshold = 0.0
ob_n_teleport_off.location = (-3.783, -1.158, 0.1013)
ob_n_teleport_off.rotation_euler = (0.0, -0.0, -0.7854)
ob_n_teleport_off.scale = (0.2, 0.2, 0.2)
ob_n_teleport_off.lineart.crease_threshold = 0.0
ob_m_teleport_off.location = (-3.783, 1.517, 0.1013)
ob_m_teleport_off.rotation_euler = (0.0, -0.0, -0.7854)
ob_m_teleport_off.scale = (0.2, 0.2, 0.2)
ob_m_teleport_off.lineart.crease_threshold = 0.0
ob_b_teleport.location = (6.362, -4.8, 0.0888)
ob_b_teleport.empty_image_offset = (0.0, 0.0)
ob_b_teleport.lineart.crease_threshold = 0.0
ob_b_teleport_off.parent = ob_b_teleport
ob_b_teleport_off.matrix_parent_inverse = Matrix(((1.0, 0.0, 0.0, -6.362), (-5.96e-08, 1.0, 0.0, 4.8), (0.0, 0.0, 1.0, -0.0888), (0.0, 0.0, 0.0, 1.0)))
ob_b_teleport_off.location = (0.4266, -2.237, 0.1186)
ob_b_teleport_off.rotation_euler = (0.0, -0.0, -0.7854)
ob_b_teleport_off.scale = (0.2, 0.2, 0.2)
ob_b_teleport_off.lineart.crease_threshold = 0.0
ob_b_teleport_on.parent = ob_b_teleport
ob_b_teleport_on.matrix_parent_inverse = Matrix(((1.0, 0.0, 0.0, -6.362), (-5.96e-08, 1.0, 0.0, 4.8), (0.0, 0.0, 1.0, -0.0888), (0.0, 0.0, 0.0, 1.0)))
ob_b_teleport_on.location = (6.335, 6.985, 0.1186)
ob_b_teleport_on.rotation_euler = (0.0, -0.0, -0.7854)
ob_b_teleport_on.scale = (0.2, 0.2, 0.2)
ob_b_teleport_on.lineart.crease_threshold = 0.0
ob_a_teleport.location = (6.362, -4.8, 0.0888)
ob_a_teleport.empty_image_offset = (0.0, 0.0)
ob_a_teleport.lineart.crease_threshold = 0.0
ob_a_teleport_on.parent = ob_a_teleport
ob_a_teleport_on.matrix_parent_inverse = Matrix(((1.0, 0.0, 0.0, -6.362), (-5.96e-08, 1.0, 0.0, 4.8), (0.0, 0.0, 1.0, -0.0888), (0.0, 0.0, 0.0, 1.0)))
ob_a_teleport_on.location = (0.4746, 7.595, 0.1152)
ob_a_teleport_on.rotation_euler = (0.0, -0.0, -0.7854)
ob_a_teleport_on.scale = (0.2, 0.2, 0.2)
ob_a_teleport_on.lineart.crease_threshold = 0.0
ob_a_teleport_off.parent = ob_a_teleport
ob_a_teleport_off.matrix_parent_inverse = Matrix(((1.0, 0.0, 0.0, -6.362), (-5.96e-08, 1.0, 0.0, 4.8), (0.0, 0.0, 1.0, -0.0888), (0.0, 0.0, 0.0, 1.0)))
ob_a_teleport_off.location = (10.26, 0.4552, 0.1152)
ob_a_teleport_off.rotation_euler = (0.0, -0.0, -0.7854)
ob_a_teleport_off.scale = (0.2, 0.2, 0.2)
ob_a_teleport_off.lineart.crease_threshold = 0.0
ob_land_1_002.location = (4.326, 6.501, 0.01121)
ob_land_1_002.rotation_euler = (0.0, -0.0, 1.571)
ob_land_1_002.scale = (3.503, 0.5509, 0.7758)
ob_land_1_002.lineart.crease_threshold = 0.0
ob_e_teleport.location = (18.04, -3.163, 0.08876)
ob_e_teleport.empty_image_offset = (0.0, 0.0)
ob_e_teleport.lineart.crease_threshold = 0.0
ob_e_teleport_off.parent = ob_e_teleport
ob_e_teleport_off.matrix_parent_inverse = Matrix(((1.0, 0.0, 0.0, -18.04), (0.0, 1.0, 0.0, 3.163), (0.0, 0.0, 1.0, -0.08876), (0.0, 0.0, 0.0, 1.0)))
ob_e_teleport_off.location = (-3.743, 3.29, 0.1013)
ob_e_teleport_off.rotation_euler = (0.0, -0.0, -0.7854)
ob_e_teleport_off.scale = (0.2, 0.2, 0.2)
ob_e_teleport_off.lineart.crease_threshold = 0.0
ob_e_teleport_on.parent = ob_e_teleport
ob_e_teleport_on.matrix_parent_inverse = Matrix(((1.0, 0.0, 0.0, -18.04), (0.0, 1.0, 0.0, 3.163), (0.0, 0.0, 1.0, -0.08876), (0.0, 0.0, 0.0, 1.0)))
ob_e_teleport_on.location = (0.4412, 2.659, 0.1325)
ob_e_teleport_on.rotation_euler = (0.0, -0.0, -0.7854)
ob_e_teleport_on.scale = (0.2, 0.2, 0.2)
ob_e_teleport_on.lineart.crease_threshold = 0.0
ob_c_teleport.location = (5.304, -3.296, 1.002)
ob_c_teleport.empty_image_offset = (0.0, 0.0)
ob_c_teleport.lineart.crease_threshold = 0.0
ob_c_teleport_on.parent = ob_c_teleport
ob_c_teleport_on.matrix_parent_inverse = Matrix(((1.0, 0.0, 0.0, -5.304), (0.0, 1.0, 0.0, 3.296), (1.49e-08, 0.0, 1.0, -1.002), (0.0, 0.0, 0.0, 1.0)))
ob_c_teleport_on.location = (-3.803, 0.239, 0.08018)
ob_c_teleport_on.rotation_euler = (0.0, -0.0, -0.7854)
ob_c_teleport_on.scale = (0.2, 0.2, 0.2)
ob_c_teleport_on.lineart.crease_threshold = 0.0
ob_c_teleport_off.parent = ob_c_teleport
ob_c_teleport_off.matrix_parent_inverse = Matrix(((1.0, 0.0, 0.0, -5.304), (0.0, 1.0, 0.0, 3.296), (1.49e-08, 0.0, 1.0, -1.002), (0.0, 0.0, 0.0, 1.0)))
ob_c_teleport_off.location = (0.4596, 5.1, 0.1584)
ob_c_teleport_off.rotation_euler = (0.0, -0.0, -0.7854)
ob_c_teleport_off.scale = (0.2, 0.2, 0.2)
ob_c_teleport_off.lineart.crease_threshold = 0.0
ob_space_stone.location = (0.4295, -0.2955, 1.002)
ob_space_stone.rotation_euler = (1.571, -3.137, -3.167)
ob_space_stone.scale = (0.3838, 0.3838, 0.3838)
ob_space_stone.lineart.crease_threshold = 0.0
ob_d_teleport.location = (-0.09734, 0.06364, 1.002)
ob_d_teleport.empty_image_offset = (0.0, 0.0)
ob_d_teleport.lineart.crease_threshold = 0.0
ob_d_teleport_off.parent = ob_d_teleport
ob_d_teleport_off.matrix_parent_inverse = Matrix(((1.0, 0.0, 0.0, 0.09734), (0.0, 1.0, 0.0, -0.06364), (0.0, 0.0, 1.0, -1.002), (0.0, 0.0, 0.0, 1.0)))
ob_d_teleport_off.location = (4.387, 3.403, 0.1152)
ob_d_teleport_off.rotation_euler = (0.0, -0.0, -0.7854)
ob_d_teleport_off.scale = (0.2, 0.2, 0.2)
ob_d_teleport_off.lineart.crease_threshold = 0.0
ob_d_teleport_on.parent = ob_d_teleport
ob_d_teleport_on.matrix_parent_inverse = Matrix(((1.0, 0.0, 0.0, 0.09734), (0.0, 1.0, 0.0, -0.06364), (0.0, 0.0, 1.0, -1.002), (0.0, 0.0, 0.0, 1.0)))
ob_d_teleport_on.location = (-3.765, 6.865, 0.1186)
ob_d_teleport_on.rotation_euler = (0.0, -0.0, -0.7854)
ob_d_teleport_on.scale = (0.2, 0.2, 0.2)
ob_d_teleport_on.lineart.crease_threshold = 0.0
ob_player.location = (-3.768, 3.374, 0.3207)
ob_player.scale = (0.3903, 0.3903, 0.3903)
ob_player.lineart.crease_threshold = 0.0

# ---- collection membership
col_collection_1.objects.link(ob_l_teleport)
col_collection_1.objects.link(ob_l_teleport_on)
col_collection_1.objects.link(ob_l_teleport_off)
col_collection_1.objects.link(ob_k_teleport)
col_collection_1.objects.link(ob_k_teleport_off)
col_collection_1.objects.link(ob_k_teleport_on)
col_collection_1.objects.link(ob_j_teleport)
col_collection_1.objects.link(ob_j_teleport_on)
col_collection_1.objects.link(ob_j_teleport_off)
col_collection_1.objects.link(ob_i_teleport)
col_collection_1.objects.link(ob_i_teleport_off)
col_collection_1.objects.link(ob_i_teleport_on)
col_collection_1.objects.link(ob_h_teleport)
col_collection_1.objects.link(ob_h_teleport_on)
col_collection_1.objects.link(ob_h_teleport_off)
col_collection_1.objects.link(ob_g_teleport)
col_collection_1.objects.link(ob_g_teleport_off)
col_collection_1.objects.link(ob_g_teleport_on)
col_collection_1.objects.link(ob_f_teleport)
col_collection_1.objects.link(ob_f_teleport_on)
col_collection_1.objects.link(ob_f_teleport_off)
col_collection_1.objects.link(ob_p_teleport_off)
col_collection_1.objects.link(ob_o_teleport_off)
col_collection_1.objects.link(ob_n_teleport_off)
col_collection_1.objects.link(ob_m_teleport_off)
col_collection_1.objects.link(ob_b_teleport)
col_collection_1.objects.link(ob_b_teleport_off)
col_collection_1.objects.link(ob_b_teleport_on)
col_collection_1.objects.link(ob_a_teleport)
col_collection_1.objects.link(ob_a_teleport_on)
col_collection_1.objects.link(ob_a_teleport_off)
col_collection_1.objects.link(ob_land_1_002)
col_collection_1.objects.link(ob_e_teleport)
col_collection_1.objects.link(ob_e_teleport_off)
col_collection_1.objects.link(ob_e_teleport_on)
col_collection_1.objects.link(ob_c_teleport)
col_collection_1.objects.link(ob_c_teleport_on)
col_collection_1.objects.link(ob_c_teleport_off)
col_collection_1.objects.link(ob_space_stone)
col_collection_1.objects.link(ob_d_teleport)
col_collection_1.objects.link(ob_d_teleport_off)
col_collection_1.objects.link(ob_d_teleport_on)
col_collection_1.objects.link(ob_player)

# ---- scene / render settings (as saved in the file)
scene.frame_start = 1; scene.frame_end = 250; scene.frame_set(1)
scene.render.engine = 'BLENDER_EEVEE_NEXT'
scene.render.resolution_percentage = 50
scene.render.dither_intensity = 0.0
scene.cycles.use_denoising = False
scene.cycles.samples = 128
scene.cycles.sampling_pattern = 'TABULATED_SOBOL'
scene.cycles.light_sampling_threshold = 0.0
scene.cycles.use_adaptive_sampling = False
scene.cycles.use_light_tree = False
scene.cycles.blur_glossy = 0.0
scene.cycles.sample_clamp_indirect = 0.0
scene.view_settings.view_transform = 'Standard'
bpy.context.view_layer.update()

# ---- added for rendering (the .blend has no active camera): camera
cam_auto = bpy.data.cameras.new('AutoCamera')
cam_auto.lens = 50.0
cam_auto.sensor_width = 36.0
cam_auto.clip_end = 1000.0
ob_auto_camera = bpy.data.objects.new('AutoCamera', cam_auto)
scene.collection.objects.link(ob_auto_camera)
ob_auto_camera.location = (28.0951, -33.7142, 23.1707)
ob_auto_camera.rotation_euler = (1.09748, -7.21219e-08, 0.694738)
scene.camera = ob_auto_camera
bpy.context.view_layer.update()
